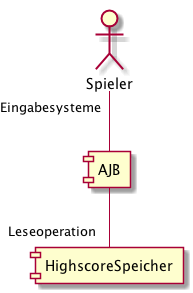

The diagram above was rendered by PlantUML. Its source (embedded in the PNG):
@startuml

component AJB
actor Spieler

AJB -up- "Eingabesysteme" Spieler
component HighscoreSpeicher
AJB -- "Leseoperation" HighscoreSpeicher

@enduml